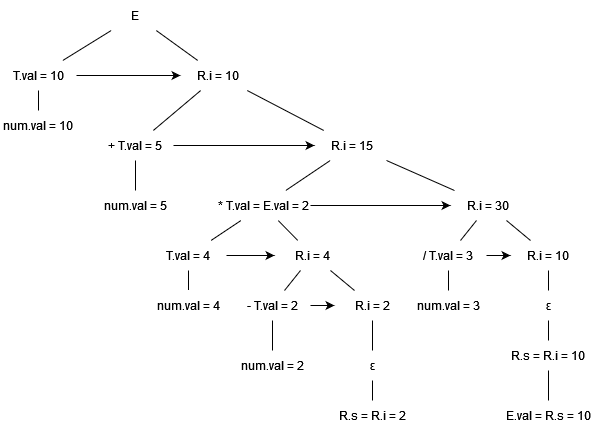

The diagram above was exported from draw.io. Its source (the exported page's mxGraphModel, read from the mxfile embedded in the PNG):
<mxGraphModel dx="1050" dy="566" grid="1" gridSize="10" guides="1" tooltips="1" connect="1" arrows="1" fold="1" page="1" pageScale="1" pageWidth="827" pageHeight="1169" math="0" shadow="0">
  <root>
    <mxCell id="0" />
    <mxCell id="1" parent="0" />
    <mxCell id="l1Wfx2APIygRYEwI7tbo-1" value="E" style="text;html=1;strokeColor=none;fillColor=none;align=center;verticalAlign=middle;whiteSpace=wrap;rounded=0;" vertex="1" parent="1">
      <mxGeometry x="380" y="280" width="50" height="30" as="geometry" />
    </mxCell>
    <mxCell id="l1Wfx2APIygRYEwI7tbo-2" value="num.val = 5 " style="text;html=1;strokeColor=none;fillColor=none;align=center;verticalAlign=middle;whiteSpace=wrap;rounded=0;" vertex="1" parent="1">
      <mxGeometry x="367" y="470" width="76" height="30" as="geometry" />
    </mxCell>
    <mxCell id="l1Wfx2APIygRYEwI7tbo-3" value="R.i = 4" style="text;html=1;strokeColor=none;fillColor=none;align=center;verticalAlign=middle;whiteSpace=wrap;rounded=0;" vertex="1" parent="1">
      <mxGeometry x="544" y="520" width="76" height="30" as="geometry" />
    </mxCell>
    <mxCell id="l1Wfx2APIygRYEwI7tbo-4" value="num.val = 10 " style="text;html=1;strokeColor=none;fillColor=none;align=center;verticalAlign=middle;whiteSpace=wrap;rounded=0;" vertex="1" parent="1">
      <mxGeometry x="270" y="390" width="76" height="30" as="geometry" />
    </mxCell>
    <mxCell id="l1Wfx2APIygRYEwI7tbo-5" value="num.val = 2 " style="text;html=1;strokeColor=none;fillColor=none;align=center;verticalAlign=middle;whiteSpace=wrap;rounded=0;" vertex="1" parent="1">
      <mxGeometry x="504" y="630" width="76" height="30" as="geometry" />
    </mxCell>
    <mxCell id="l1Wfx2APIygRYEwI7tbo-6" value="R.s = R.i = 2 " style="text;html=1;strokeColor=none;fillColor=none;align=center;verticalAlign=middle;whiteSpace=wrap;rounded=0;" vertex="1" parent="1">
      <mxGeometry x="604" y="680" width="76" height="30" as="geometry" />
    </mxCell>
    <mxCell id="l1Wfx2APIygRYEwI7tbo-24" style="edgeStyle=orthogonalEdgeStyle;rounded=0;orthogonalLoop=1;jettySize=auto;html=1;" edge="1" parent="1" source="l1Wfx2APIygRYEwI7tbo-7" target="l1Wfx2APIygRYEwI7tbo-18">
      <mxGeometry relative="1" as="geometry" />
    </mxCell>
    <mxCell id="l1Wfx2APIygRYEwI7tbo-7" value="+ T.val = 5 " style="text;html=1;strokeColor=none;fillColor=none;align=center;verticalAlign=middle;whiteSpace=wrap;rounded=0;" vertex="1" parent="1">
      <mxGeometry x="367" y="410" width="76" height="30" as="geometry" />
    </mxCell>
    <mxCell id="l1Wfx2APIygRYEwI7tbo-35" style="edgeStyle=orthogonalEdgeStyle;rounded=0;orthogonalLoop=1;jettySize=auto;html=1;" edge="1" parent="1" source="l1Wfx2APIygRYEwI7tbo-8" target="l1Wfx2APIygRYEwI7tbo-3">
      <mxGeometry relative="1" as="geometry" />
    </mxCell>
    <mxCell id="l1Wfx2APIygRYEwI7tbo-8" value="T.val = 4 " style="text;html=1;strokeColor=none;fillColor=none;align=center;verticalAlign=middle;whiteSpace=wrap;rounded=0;" vertex="1" parent="1">
      <mxGeometry x="420" y="520" width="76" height="30" as="geometry" />
    </mxCell>
    <mxCell id="l1Wfx2APIygRYEwI7tbo-20" style="edgeStyle=orthogonalEdgeStyle;rounded=0;orthogonalLoop=1;jettySize=auto;html=1;" edge="1" parent="1" source="l1Wfx2APIygRYEwI7tbo-9" target="l1Wfx2APIygRYEwI7tbo-16">
      <mxGeometry relative="1" as="geometry" />
    </mxCell>
    <mxCell id="l1Wfx2APIygRYEwI7tbo-9" value="T.val = 10 " style="text;html=1;strokeColor=none;fillColor=none;align=center;verticalAlign=middle;whiteSpace=wrap;rounded=0;" vertex="1" parent="1">
      <mxGeometry x="270" y="340" width="76" height="30" as="geometry" />
    </mxCell>
    <mxCell id="l1Wfx2APIygRYEwI7tbo-45" style="edgeStyle=orthogonalEdgeStyle;rounded=0;orthogonalLoop=1;jettySize=auto;html=1;" edge="1" parent="1" source="l1Wfx2APIygRYEwI7tbo-10" target="l1Wfx2APIygRYEwI7tbo-43">
      <mxGeometry relative="1" as="geometry" />
    </mxCell>
    <mxCell id="l1Wfx2APIygRYEwI7tbo-10" value="* T.val = E.val = 2 " style="text;html=1;strokeColor=none;fillColor=none;align=center;verticalAlign=middle;whiteSpace=wrap;rounded=0;" vertex="1" parent="1">
      <mxGeometry x="486" y="470" width="94" height="30" as="geometry" />
    </mxCell>
    <mxCell id="l1Wfx2APIygRYEwI7tbo-52" style="edgeStyle=orthogonalEdgeStyle;rounded=0;orthogonalLoop=1;jettySize=auto;html=1;" edge="1" parent="1" source="l1Wfx2APIygRYEwI7tbo-11" target="l1Wfx2APIygRYEwI7tbo-50">
      <mxGeometry relative="1" as="geometry" />
    </mxCell>
    <mxCell id="l1Wfx2APIygRYEwI7tbo-11" value="/ T.val = 3 " style="text;html=1;strokeColor=none;fillColor=none;align=center;verticalAlign=middle;whiteSpace=wrap;rounded=0;" vertex="1" parent="1">
      <mxGeometry x="680" y="520" width="76" height="30" as="geometry" />
    </mxCell>
    <mxCell id="l1Wfx2APIygRYEwI7tbo-12" value="" style="endArrow=none;html=1;rounded=0;" edge="1" parent="1" source="l1Wfx2APIygRYEwI7tbo-9" target="l1Wfx2APIygRYEwI7tbo-1">
      <mxGeometry width="50" height="50" relative="1" as="geometry">
        <mxPoint x="500" y="330" as="sourcePoint" />
        <mxPoint x="550" y="280" as="targetPoint" />
      </mxGeometry>
    </mxCell>
    <mxCell id="l1Wfx2APIygRYEwI7tbo-13" value="" style="endArrow=none;html=1;rounded=0;" edge="1" parent="1" source="l1Wfx2APIygRYEwI7tbo-4" target="l1Wfx2APIygRYEwI7tbo-9">
      <mxGeometry width="50" height="50" relative="1" as="geometry">
        <mxPoint x="100" y="510" as="sourcePoint" />
        <mxPoint x="150" y="460" as="targetPoint" />
      </mxGeometry>
    </mxCell>
    <mxCell id="l1Wfx2APIygRYEwI7tbo-14" value="num.val = 3 " style="text;html=1;strokeColor=none;fillColor=none;align=center;verticalAlign=middle;whiteSpace=wrap;rounded=0;" vertex="1" parent="1">
      <mxGeometry x="680" y="570" width="76" height="30" as="geometry" />
    </mxCell>
    <mxCell id="l1Wfx2APIygRYEwI7tbo-15" value="num.val = 4 " style="text;html=1;strokeColor=none;fillColor=none;align=center;verticalAlign=middle;whiteSpace=wrap;rounded=0;" vertex="1" parent="1">
      <mxGeometry x="420" y="569.5" width="76" height="30" as="geometry" />
    </mxCell>
    <mxCell id="l1Wfx2APIygRYEwI7tbo-16" value="R.i = 10 " style="text;html=1;strokeColor=none;fillColor=none;align=center;verticalAlign=middle;whiteSpace=wrap;rounded=0;" vertex="1" parent="1">
      <mxGeometry x="450" y="340" width="76" height="30" as="geometry" />
    </mxCell>
    <mxCell id="l1Wfx2APIygRYEwI7tbo-33" style="edgeStyle=orthogonalEdgeStyle;rounded=0;orthogonalLoop=1;jettySize=auto;html=1;" edge="1" parent="1" source="l1Wfx2APIygRYEwI7tbo-17" target="l1Wfx2APIygRYEwI7tbo-32">
      <mxGeometry relative="1" as="geometry" />
    </mxCell>
    <mxCell id="l1Wfx2APIygRYEwI7tbo-17" value="- T.val = 2 " style="text;html=1;strokeColor=none;fillColor=none;align=center;verticalAlign=middle;whiteSpace=wrap;rounded=0;" vertex="1" parent="1">
      <mxGeometry x="504" y="570" width="76" height="30" as="geometry" />
    </mxCell>
    <mxCell id="l1Wfx2APIygRYEwI7tbo-18" value="R.i = 15" style="text;html=1;strokeColor=none;fillColor=none;align=center;verticalAlign=middle;whiteSpace=wrap;rounded=0;" vertex="1" parent="1">
      <mxGeometry x="584" y="410" width="76" height="30" as="geometry" />
    </mxCell>
    <mxCell id="l1Wfx2APIygRYEwI7tbo-19" value="" style="endArrow=none;html=1;rounded=0;" edge="1" parent="1" source="l1Wfx2APIygRYEwI7tbo-16" target="l1Wfx2APIygRYEwI7tbo-1">
      <mxGeometry width="50" height="50" relative="1" as="geometry">
        <mxPoint x="342.25" y="350" as="sourcePoint" />
        <mxPoint x="390.75" y="320" as="targetPoint" />
      </mxGeometry>
    </mxCell>
    <mxCell id="l1Wfx2APIygRYEwI7tbo-21" value="" style="endArrow=none;html=1;rounded=0;" edge="1" parent="1" source="l1Wfx2APIygRYEwI7tbo-7" target="l1Wfx2APIygRYEwI7tbo-16">
      <mxGeometry width="50" height="50" relative="1" as="geometry">
        <mxPoint x="477.25" y="350" as="sourcePoint" />
        <mxPoint x="435.75" y="320" as="targetPoint" />
      </mxGeometry>
    </mxCell>
    <mxCell id="l1Wfx2APIygRYEwI7tbo-22" value="" style="endArrow=none;html=1;rounded=0;" edge="1" parent="1" source="l1Wfx2APIygRYEwI7tbo-7" target="l1Wfx2APIygRYEwI7tbo-2">
      <mxGeometry width="50" height="50" relative="1" as="geometry">
        <mxPoint x="487.25" y="360" as="sourcePoint" />
        <mxPoint x="445.75" y="330" as="targetPoint" />
      </mxGeometry>
    </mxCell>
    <mxCell id="l1Wfx2APIygRYEwI7tbo-23" value="" style="endArrow=none;html=1;rounded=0;" edge="1" parent="1" source="l1Wfx2APIygRYEwI7tbo-18" target="l1Wfx2APIygRYEwI7tbo-16">
      <mxGeometry width="50" height="50" relative="1" as="geometry">
        <mxPoint x="497.25" y="370" as="sourcePoint" />
        <mxPoint x="455.75" y="340" as="targetPoint" />
      </mxGeometry>
    </mxCell>
    <mxCell id="l1Wfx2APIygRYEwI7tbo-25" value="" style="endArrow=none;html=1;rounded=0;" edge="1" parent="1" source="l1Wfx2APIygRYEwI7tbo-10" target="l1Wfx2APIygRYEwI7tbo-8">
      <mxGeometry width="50" height="50" relative="1" as="geometry">
        <mxPoint x="467.25" y="340" as="sourcePoint" />
        <mxPoint x="425.75" y="310" as="targetPoint" />
      </mxGeometry>
    </mxCell>
    <mxCell id="l1Wfx2APIygRYEwI7tbo-26" value="" style="endArrow=none;html=1;rounded=0;" edge="1" parent="1" source="l1Wfx2APIygRYEwI7tbo-8" target="l1Wfx2APIygRYEwI7tbo-15">
      <mxGeometry width="50" height="50" relative="1" as="geometry">
        <mxPoint x="509.29999999999995" y="510" as="sourcePoint" />
        <mxPoint x="485.70000000000005" y="530" as="targetPoint" />
      </mxGeometry>
    </mxCell>
    <mxCell id="l1Wfx2APIygRYEwI7tbo-27" value="" style="endArrow=none;html=1;rounded=0;" edge="1" parent="1" source="l1Wfx2APIygRYEwI7tbo-10" target="l1Wfx2APIygRYEwI7tbo-3">
      <mxGeometry width="50" height="50" relative="1" as="geometry">
        <mxPoint x="565.3" y="520" as="sourcePoint" />
        <mxPoint x="541.7" y="540" as="targetPoint" />
      </mxGeometry>
    </mxCell>
    <mxCell id="l1Wfx2APIygRYEwI7tbo-29" value="" style="endArrow=none;html=1;rounded=0;" edge="1" parent="1" source="l1Wfx2APIygRYEwI7tbo-17" target="l1Wfx2APIygRYEwI7tbo-5">
      <mxGeometry width="50" height="50" relative="1" as="geometry">
        <mxPoint x="529.3" y="530" as="sourcePoint" />
        <mxPoint x="505.70000000000005" y="550" as="targetPoint" />
      </mxGeometry>
    </mxCell>
    <mxCell id="l1Wfx2APIygRYEwI7tbo-31" value="" style="endArrow=none;html=1;rounded=0;" edge="1" parent="1" source="l1Wfx2APIygRYEwI7tbo-3" target="l1Wfx2APIygRYEwI7tbo-17">
      <mxGeometry width="50" height="50" relative="1" as="geometry">
        <mxPoint x="539.3" y="540" as="sourcePoint" />
        <mxPoint x="515.7" y="560" as="targetPoint" />
      </mxGeometry>
    </mxCell>
    <mxCell id="l1Wfx2APIygRYEwI7tbo-32" value="R.i = 2" style="text;html=1;strokeColor=none;fillColor=none;align=center;verticalAlign=middle;whiteSpace=wrap;rounded=0;" vertex="1" parent="1">
      <mxGeometry x="604" y="570" width="76" height="30" as="geometry" />
    </mxCell>
    <mxCell id="l1Wfx2APIygRYEwI7tbo-34" value="" style="endArrow=none;html=1;rounded=0;" edge="1" parent="1" source="l1Wfx2APIygRYEwI7tbo-3" target="l1Wfx2APIygRYEwI7tbo-32">
      <mxGeometry width="50" height="50" relative="1" as="geometry">
        <mxPoint x="580" y="560" as="sourcePoint" />
        <mxPoint x="564" y="580" as="targetPoint" />
      </mxGeometry>
    </mxCell>
    <mxCell id="l1Wfx2APIygRYEwI7tbo-36" value="&lt;span&gt;ε&lt;/span&gt;" style="text;html=1;align=center;verticalAlign=middle;resizable=0;points=[];autosize=1;strokeColor=none;fillColor=none;" vertex="1" parent="1">
      <mxGeometry x="627" y="630" width="30" height="30" as="geometry" />
    </mxCell>
    <mxCell id="l1Wfx2APIygRYEwI7tbo-37" value="" style="endArrow=none;html=1;rounded=0;" edge="1" parent="1" source="l1Wfx2APIygRYEwI7tbo-32" target="l1Wfx2APIygRYEwI7tbo-36">
      <mxGeometry width="50" height="50" relative="1" as="geometry">
        <mxPoint x="552" y="610" as="sourcePoint" />
        <mxPoint x="552" y="640" as="targetPoint" />
      </mxGeometry>
    </mxCell>
    <mxCell id="l1Wfx2APIygRYEwI7tbo-38" value="" style="endArrow=none;html=1;rounded=0;" edge="1" parent="1" source="l1Wfx2APIygRYEwI7tbo-36" target="l1Wfx2APIygRYEwI7tbo-6">
      <mxGeometry width="50" height="50" relative="1" as="geometry">
        <mxPoint x="562" y="620" as="sourcePoint" />
        <mxPoint x="642" y="690" as="targetPoint" />
      </mxGeometry>
    </mxCell>
    <mxCell id="l1Wfx2APIygRYEwI7tbo-41" value="" style="endArrow=none;html=1;rounded=0;" edge="1" parent="1" source="l1Wfx2APIygRYEwI7tbo-18" target="l1Wfx2APIygRYEwI7tbo-10">
      <mxGeometry width="50" height="50" relative="1" as="geometry">
        <mxPoint x="698" y="610" as="sourcePoint" />
        <mxPoint x="698" y="640" as="targetPoint" />
      </mxGeometry>
    </mxCell>
    <mxCell id="l1Wfx2APIygRYEwI7tbo-43" value="R.i = 30" style="text;html=1;strokeColor=none;fillColor=none;align=center;verticalAlign=middle;whiteSpace=wrap;rounded=0;" vertex="1" parent="1">
      <mxGeometry x="720" y="470" width="76" height="30" as="geometry" />
    </mxCell>
    <mxCell id="l1Wfx2APIygRYEwI7tbo-44" value="" style="endArrow=none;html=1;rounded=0;" edge="1" parent="1" source="l1Wfx2APIygRYEwI7tbo-18" target="l1Wfx2APIygRYEwI7tbo-43">
      <mxGeometry width="50" height="50" relative="1" as="geometry">
        <mxPoint x="617.25" y="450" as="sourcePoint" />
        <mxPoint x="587.75" y="480" as="targetPoint" />
      </mxGeometry>
    </mxCell>
    <mxCell id="l1Wfx2APIygRYEwI7tbo-47" value="" style="endArrow=none;html=1;rounded=0;" edge="1" parent="1" source="l1Wfx2APIygRYEwI7tbo-43" target="l1Wfx2APIygRYEwI7tbo-11">
      <mxGeometry width="50" height="50" relative="1" as="geometry">
        <mxPoint x="610" y="560" as="sourcePoint" />
        <mxPoint x="634" y="580" as="targetPoint" />
      </mxGeometry>
    </mxCell>
    <mxCell id="l1Wfx2APIygRYEwI7tbo-48" value="" style="endArrow=none;html=1;rounded=0;" edge="1" parent="1" source="l1Wfx2APIygRYEwI7tbo-11" target="l1Wfx2APIygRYEwI7tbo-14">
      <mxGeometry width="50" height="50" relative="1" as="geometry">
        <mxPoint x="756" y="510" as="sourcePoint" />
        <mxPoint x="740" y="530" as="targetPoint" />
      </mxGeometry>
    </mxCell>
    <mxCell id="l1Wfx2APIygRYEwI7tbo-50" value="R.i = 10" style="text;html=1;strokeColor=none;fillColor=none;align=center;verticalAlign=middle;whiteSpace=wrap;rounded=0;" vertex="1" parent="1">
      <mxGeometry x="780" y="520" width="76" height="30" as="geometry" />
    </mxCell>
    <mxCell id="l1Wfx2APIygRYEwI7tbo-51" value="" style="endArrow=none;html=1;rounded=0;" edge="1" parent="1" source="l1Wfx2APIygRYEwI7tbo-43" target="l1Wfx2APIygRYEwI7tbo-50">
      <mxGeometry width="50" height="50" relative="1" as="geometry">
        <mxPoint x="756" y="510" as="sourcePoint" />
        <mxPoint x="740" y="530" as="targetPoint" />
      </mxGeometry>
    </mxCell>
    <mxCell id="l1Wfx2APIygRYEwI7tbo-58" value="R.s = R.i = 10 " style="text;html=1;strokeColor=none;fillColor=none;align=center;verticalAlign=middle;whiteSpace=wrap;rounded=0;" vertex="1" parent="1">
      <mxGeometry x="780" y="620" width="76" height="30" as="geometry" />
    </mxCell>
    <mxCell id="l1Wfx2APIygRYEwI7tbo-59" value="&lt;span&gt;ε&lt;/span&gt;" style="text;html=1;align=center;verticalAlign=middle;resizable=0;points=[];autosize=1;strokeColor=none;fillColor=none;" vertex="1" parent="1">
      <mxGeometry x="803" y="570" width="30" height="30" as="geometry" />
    </mxCell>
    <mxCell id="l1Wfx2APIygRYEwI7tbo-60" value="" style="endArrow=none;html=1;rounded=0;" edge="1" parent="1" target="l1Wfx2APIygRYEwI7tbo-59" source="l1Wfx2APIygRYEwI7tbo-50">
      <mxGeometry width="50" height="50" relative="1" as="geometry">
        <mxPoint x="818" y="540" as="sourcePoint" />
        <mxPoint x="728" y="580" as="targetPoint" />
      </mxGeometry>
    </mxCell>
    <mxCell id="l1Wfx2APIygRYEwI7tbo-61" value="" style="endArrow=none;html=1;rounded=0;" edge="1" parent="1" source="l1Wfx2APIygRYEwI7tbo-59" target="l1Wfx2APIygRYEwI7tbo-58">
      <mxGeometry width="50" height="50" relative="1" as="geometry">
        <mxPoint x="738" y="560" as="sourcePoint" />
        <mxPoint x="818" y="630" as="targetPoint" />
      </mxGeometry>
    </mxCell>
    <mxCell id="l1Wfx2APIygRYEwI7tbo-62" value="E.val = R.s = 10 " style="text;html=1;strokeColor=none;fillColor=none;align=center;verticalAlign=middle;whiteSpace=wrap;rounded=0;" vertex="1" parent="1">
      <mxGeometry x="773" y="680" width="90" height="30" as="geometry" />
    </mxCell>
    <mxCell id="l1Wfx2APIygRYEwI7tbo-63" value="" style="endArrow=none;html=1;rounded=0;" edge="1" parent="1" source="l1Wfx2APIygRYEwI7tbo-58" target="l1Wfx2APIygRYEwI7tbo-62">
      <mxGeometry width="50" height="50" relative="1" as="geometry">
        <mxPoint x="828" y="610" as="sourcePoint" />
        <mxPoint x="828" y="630" as="targetPoint" />
      </mxGeometry>
    </mxCell>
  </root>
</mxGraphModel>